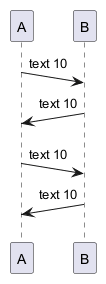

The diagram above was rendered by PlantUML. Its source (embedded in the PNG):
@startuml
!pragma teoz true
A ->(10) B: text 10
B ->(10) A: text 10
A ->(10) B: text 10
A (10)<- B: text 10
@enduml